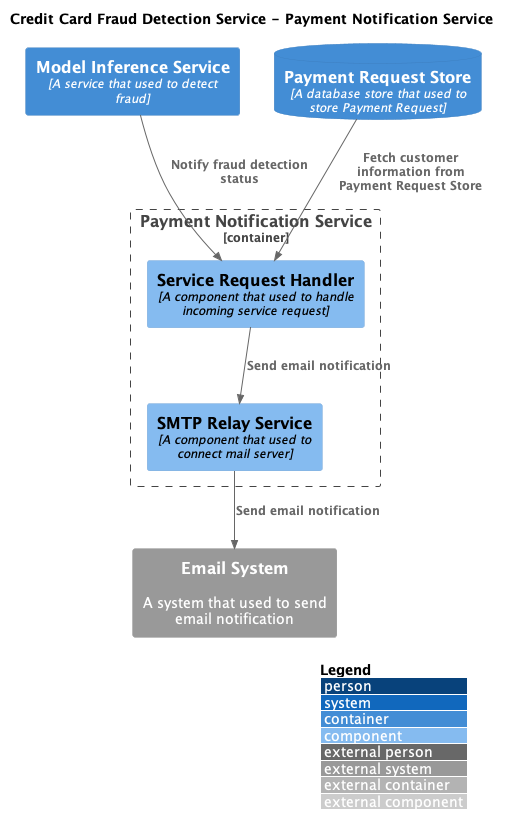

The diagram above was rendered by PlantUML. Its source (embedded in the PNG):
@startuml
!include https://raw.githubusercontent.com/plantuml-stdlib/C4-PlantUML/master/C4_Component.puml

LAYOUT_WITH_LEGEND()

set separator none
title Credit Card Fraud Detection Service - Payment Notification Service

Container(model_inference_service, "Model Inference Service", "A service that used to detect fraud")

Container_Boundary(payment_notification_service, "Payment Notification Service", "A service that used to notify payment status") {
    Component(service_request_handler, "Service Request Handler", "A component that used to handle incoming service request")
    Component(smtp_relay_service, "SMTP Relay Service", "A component that used to connect mail server")
}

ContainerDb(payment_request_store, "Payment Request Store", "A database store that used to store Payment Request")
System_Ext(emailsystem, "Email System", "A system that used to send email notification")

Rel(model_inference_service, service_request_handler, "Notify fraud detection status")
Rel(service_request_handler, smtp_relay_service, "Send email notification")
Rel(payment_request_store, service_request_handler, "Fetch customer information from Payment Request Store")
Rel(smtp_relay_service, emailsystem, "Send email notification")

@enduml